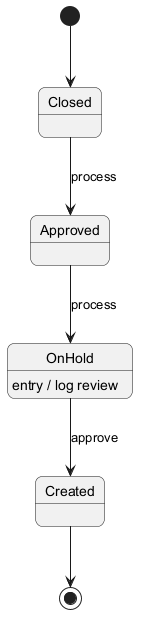

The diagram above was rendered by PlantUML. Its source (embedded in the PNG):
@startuml
skinparam backgroundColor #FFFFFF
skinparam roundCorner 15
[*] --> Closed
Closed --> Approved : process
Approved --> OnHold : process
OnHold --> Created : approve
OnHold : entry / log review
Created --> [*]
@enduml